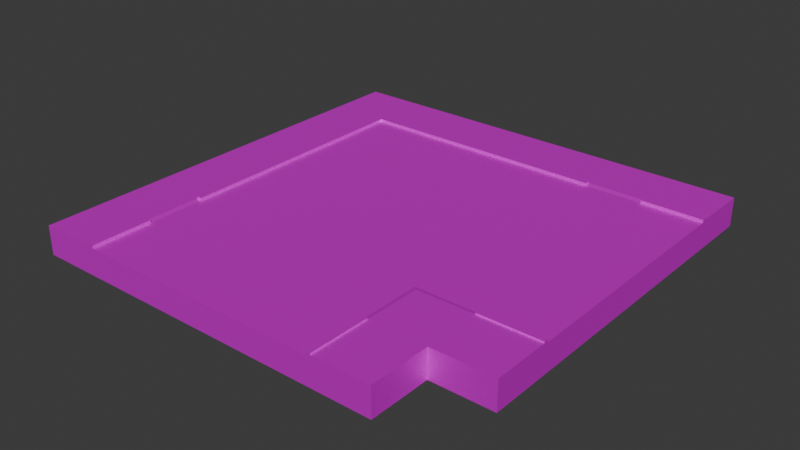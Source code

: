 # Source: big_road_turn.blend  (saved by Blender 4.0.36; exported with 4.5.12 LTS)
import bpy
from mathutils import Matrix  # noqa: F401  (used for matrix-valued properties, if any)

bpy.ops.wm.read_factory_settings(use_empty=True)
scene = bpy.context.scene
scene.name = 'Scene'

# ---- collections
col_collection = bpy.data.collections.new('Collection'); scene.collection.children.link(col_collection)

# ---- images (referenced by path relative to the original .blend; pixels are not part of the script)
import os
ASSET_DIR = os.environ.get("B2B_ASSET_DIR", "")  # directory of the original .blend (textures are referenced by path, not embedded)
HERE = os.path.dirname(os.path.abspath(__file__))  # packed textures are extracted next to this script under _unpacked/

def load_image(name, relpath, width, height, colorspace="sRGB"):
    """Load a texture the original file referenced (path relative to the .blend, or extracted next to this script)."""
    p = next((c for c in (os.path.join(HERE, relpath), os.path.join(ASSET_DIR, relpath)) if relpath and os.path.exists(c)), "")
    if p:
        img = bpy.data.images.load(p, check_existing=True)
        img.name = name
    else:  # same state as the original file: an image datablock whose file is absent (Cycles renders it pink)
        img = bpy.data.images.new(name, width, height)
        img.source = "FILE"
        img.filepath = "//" + (relpath or name)
    img.colorspace_settings.name = colorspace
    return img
img_001_color_basic_road_png_001 = load_image('001_COLOR_BASIC ROAD.png.001', 'textures/001_COLOR_BASIC ROAD.png', 1024, 1024, 'sRGB')

# ---- materials (node trees are filled in below, after node groups)
mat_basic_color_road_001 = bpy.data.materials.new('BASIC COLOR ROAD.001')
mat_basic_color_road_001.use_transparent_shadow = False

# ---- material node trees
mat_basic_color_road_001.use_nodes = True; mat_basic_color_road_001.node_tree.nodes.clear()
_N = mat_basic_color_road_001.node_tree.nodes; _L = mat_basic_color_road_001.node_tree.links
n0 = _N.new('ShaderNodeOutputMaterial'); n0.name = 'Material Output'; n0.location = (300, 300)
n1 = _N.new('ShaderNodeBsdfPrincipled'); n1.name = 'Principled BSDF'; n1.location = (-24, 304)
n1.distribution = 'GGX'
n1.subsurface_method = 'BURLEY'
n1.inputs[1].default_value = 0.5
n1.inputs[3].default_value = 1.45
n1.inputs[13].default_value = 0.0
n1.inputs[20].default_value = 0.0
n1.inputs[27].default_value = (0.0, 0.0, 0.0, 1.0)
n1.inputs[28].default_value = 1.0
n2 = _N.new('ShaderNodeTexImage'); n2.name = 'Image Texture'; n2.location = (-570, 263)
n2.width = 355
n2.image = img_001_color_basic_road_png_001
_L.new(n1.outputs[0], n0.inputs[0])
_L.new(n2.outputs[0], n1.inputs[0])
n0.is_active_output = True

# ---- world
world_world = bpy.data.worlds.new('World'); scene.world = world_world
world_world.use_nodes = True; world_world.node_tree.nodes.clear()
_N = world_world.node_tree.nodes; _L = world_world.node_tree.links
n0 = _N.new('ShaderNodeOutputWorld'); n0.name = 'World Output'; n0.location = (300, 300)
n1 = _N.new('ShaderNodeBackground'); n1.name = 'Background'; n1.location = (10, 300)
n1.inputs[0].default_value = (0.05088, 0.05088, 0.05088, 1.0)
_L.new(n1.outputs[0], n0.inputs[0])
n0.is_active_output = True
world_world.color = (0.05088, 0.05088, 0.05088)
world_world.use_sun_shadow = False
world_world.sun_shadow_jitter_overblur = 0.0

# ---- meshes
me_plane_164 = bpy.data.meshes.new('Plane.164')
me_plane_164.from_pydata([(-12.06, 12.06, 0.3285), (-4.063, 4.063, 0.3285), (3.937, -3.937, 0.3285), (3.937, 4.063, 0.3285), (11.94, -3.937, 0.3285), (7.936, -3.937, 0.3285), (11.94, -3.937, -1.454), (3.937, -11.94, 0.3285), (-4.063, -7.936, 0.3285), (3.937, -7.936, 0.3285), (-4.063, -11.94, 0.3285), (-4.063, -11.94, -1.454), (3.937, -11.94, -1.454), (-4.063, -3.937, 0.3285), (-12.06, -3.937, 0.3285), (-12.06, -11.94, 0.3285), (-12.06, -7.936, 0.3285), (-12.06, -11.94, -1.454), (3.937, 12.06, 0.3285), (11.94, 12.06, 0.3285), (7.936, 4.063, 0.3285), (7.936, 12.06, 0.3285), (11.94, 4.063, 0.3285), (11.94, 4.063, -1.454), (11.94, 12.06, -1.454), (-12.06, 4.063, 0.3285), (-4.063, 12.06, 0.3285), (11.94, -3.937, 0.3285), (3.937, -11.94, 0.3285), (3.937, -3.937, 0.3285), (4.737, -11.94, 0.4166), (4.737, -3.937, 0.3285), (11.94, -4.737, 0.4185), (3.937, -4.737, 0.3285), (4.737, -4.737, 0.4166), (11.94, -4.232, 0.4185), (4.232, -4.232, 0.4164), (4.232, -11.94, 0.4164), (4.232, -4.737, 0.4164), (4.737, -4.232, 0.4166), (7.936, -11.94, 0.4175), (7.936, -3.937, 0.3285), (7.936, -4.737, 0.4175), (7.936, -4.232, 0.4175), (11.94, -4.232, 0.5034), (11.94, -3.937, 0.5034), (7.936, -4.232, 0.5024), (7.936, -3.937, 0.5024), (3.937, -7.936, 0.3285), (4.737, -7.936, 0.4166), (11.94, -7.936, 0.4185), (4.232, -7.936, 0.4164), (7.936, -7.936, 0.4175), (3.937, -11.94, 0.5034), (4.232, -11.94, 0.5035), (4.232, -7.936, 0.5035), (3.937, -7.936, 0.5034), (7.936, -7.936, -1.454), (11.94, -3.937, -1.454), (3.937, -11.94, -1.454), (4.737, -11.94, -1.454), (11.94, -4.737, -1.454), (11.94, -4.232, -1.454), (4.232, -11.94, -1.454), (7.936, -11.94, -1.454), (11.94, -7.936, -1.454), (-16.06, 4.063, 0.4185), (-12.06, 4.063, 0.3285), (-12.36, 4.063, 0.4185), (-12.06, 4.063, 0.5034), (-12.36, 4.063, 0.5034), (-16.06, 4.063, -1.454), (-16.06, -11.94, 0.4185), (-12.06, -11.94, 0.3285), (-12.36, -11.94, 0.4185), (-12.06, -11.94, 0.5034), (-12.36, -11.94, 0.5034), (-16.06, -4.232, 0.4185), (-16.06, -7.937, 0.4185), (-12.06, -7.937, 0.3285), (-12.06, -4.232, 0.3285), (-12.36, -7.937, 0.4185), (-12.36, -4.232, 0.4185), (-12.06, -7.937, 0.5034), (-12.06, -4.232, 0.5034), (-12.36, -7.937, 0.5034), (-12.36, -4.232, 0.5034), (-12.86, -4.232, 0.4185), (-12.86, -7.937, 0.4185), (-16.06, -11.94, -1.454), (-12.06, -11.94, -1.454), (-12.36, -11.94, -1.454), (-16.06, -4.232, -1.454), (-16.06, -7.937, -1.454), (-16.06, 16.06, 0.4185), (-12.06, 12.06, 0.3285), (-12.36, 12.36, 0.4185), (-4.063, 12.06, 0.5034), (-4.063, 12.36, 0.5034), (-12.06, 12.06, 0.5034), (-12.36, 12.36, 0.5034), (-4.063, 16.06, -1.454), (-16.06, 16.06, -1.454), (-4.063, 16.06, 0.4185), (-4.063, 12.06, 0.3285), (-4.063, 12.36, 0.4185), (11.94, 16.06, 0.4185), (11.94, 12.06, 0.3285), (11.94, 12.36, 0.4185), (11.94, 12.06, 0.5034), (11.94, 12.36, 0.5034), (4.231, 16.06, 0.4185), (7.937, 16.06, 0.4185), (7.937, 12.06, 0.3285), (4.231, 12.06, 0.3285), (7.937, 12.36, 0.4185), (4.231, 12.36, 0.4185), (7.937, 12.06, 0.5034), (4.231, 12.06, 0.5034), (7.937, 12.36, 0.5034), (4.231, 12.36, 0.5034), (4.231, 12.86, 0.4185), (7.937, 12.86, 0.4185), (11.94, 16.06, -1.454), (11.94, 12.06, -1.454), (11.94, 12.36, -1.454), (4.231, 16.06, -1.454), (7.937, 16.06, -1.454)], [], [(20, 3, 2, 5), (22, 20, 5, 4), (10, 11, 12, 7), (10, 7, 9, 8), (10, 15, 17, 11), (10, 8, 16, 15), (8, 9, 2, 13), (22, 23, 24, 19), (22, 19, 21, 20), (8, 13, 14, 16), (22, 4, 6, 23), (20, 21, 18, 3), (1, 13, 2, 3), (1, 3, 18, 26), (1, 25, 14, 13), (25, 1, 26, 0), (48, 51, 38, 33), (52, 49, 30, 40), (43, 39, 34, 42), (43, 35, 44, 46), (38, 34, 39, 36), (35, 43, 42, 32), (33, 38, 36, 29), (41, 31, 39, 43), (49, 51, 37, 30), (36, 39, 31, 29), (45, 47, 46, 44), (41, 43, 46, 47), (27, 41, 47, 45), (32, 42, 52, 50), (34, 38, 51, 49), (42, 34, 49, 52), (37, 51, 55, 54), (53, 54, 55, 56), (51, 48, 56, 55), (48, 28, 53, 56), (53, 28, 37, 54), (45, 44, 35, 27), (30, 37, 63, 60), (40, 30, 60, 64), (52, 57, 65, 50), (32, 50, 65, 61), (35, 32, 61, 62), (37, 28, 59, 63), (57, 52, 40, 64), (27, 35, 62, 58), (74, 73, 75, 76), (88, 74, 81), (85, 76, 75, 83), (81, 74, 76, 85), (80, 67, 69, 84), (73, 79, 83, 75), (79, 81, 85, 83), (68, 82, 86, 70), (70, 86, 84, 69), (80, 84, 86, 82), (68, 87, 82), (87, 77, 78, 88), (79, 80, 82, 81), (82, 87, 88, 81), (66, 77, 87, 68), (78, 72, 74, 88), (78, 77, 92, 93), (74, 72, 89, 91), (77, 66, 71, 92), (73, 74, 91, 90), (72, 78, 93, 89), (66, 68, 96, 94), (70, 69, 99, 100), (68, 70, 100, 96), (95, 99, 69, 67), (94, 102, 71, 66), (103, 94, 96, 105), (98, 100, 99, 97), (105, 96, 100, 98), (95, 104, 97, 99), (94, 103, 101, 102), (108, 110, 109, 107), (122, 115, 108), (119, 117, 109, 110), (115, 119, 110, 108), (114, 118, 97, 104), (107, 109, 117, 113), (113, 117, 119, 115), (105, 98, 120, 116), (98, 97, 118, 120), (114, 116, 120, 118), (105, 116, 121), (121, 122, 112, 111), (113, 115, 116, 114), (116, 115, 122, 121), (103, 105, 121, 111), (112, 122, 108, 106), (112, 127, 126, 111), (108, 125, 123, 106), (111, 126, 101, 103), (107, 124, 125, 108), (106, 123, 127, 112)])
_uv = me_plane_164.uv_layers.new(name='UVMap')
_uv.uv.foreach_set('vector', [0.9386, 0.7041, 0.9386, 0.9979, 0.3869, 0.9979, 0.3869, 0.7041, 0.07195, 0.9555, 0.07195, 0.9555, 0.07195, 0.9555, 0.07195, 0.9555, 0.07195, 0.9555, 0.07195, 0.9555, 0.07195, 0.9555, 0.07195, 0.9555, 0.07195, 0.9555, 0.07195, 0.9555, 0.07195, 0.9555, 0.07195, 0.9555, 0.07195, 0.9555, 0.07195, 0.9555, 0.07195, 0.9555, 0.07195, 0.9555, 0.07195, 0.9555, 0.07195, 0.9555, 0.07195, 0.9555, 0.07195, 0.9555, 0.9386, 0.7041, 0.3869, 0.7041, 0.3869, 0.9979, 0.9386, 0.9979, 0.07195, 0.9555, 0.07195, 0.9555, 0.07195, 0.9555, 0.07195, 0.9555, 0.07195, 0.9555, 0.07195, 0.9555, 0.07195, 0.9555, 0.07195, 0.9555, 0.9386, 0.7041, 0.9386, 0.9979, 0.3869, 0.9979, 0.3869, 0.7041, 0.07195, 0.9555, 0.07195, 0.9555, 0.07195, 0.9555, 0.07195, 0.9555, 0.9386, 0.7041, 0.3869, 0.7041, 0.3869, 0.9979, 0.9386, 0.9979, 0.0783, 0.9574, 0.0783, 0.9574, 0.0783, 0.9574, 0.0783, 0.9574, 0.0783, 0.9574, 0.0783, 0.9574, 0.0783, 0.9574, 0.0783, 0.9574, 0.0783, 0.9574, 0.0783, 0.9574, 0.0783, 0.9574, 0.0783, 0.9574, 0.0783, 0.9574, 0.0783, 0.9574, 0.0783, 0.9574, 0.07692, 0.9584, 0.1905, 0.6157, 0.1905, 0.6157, 0.1905, 0.6157, 0.1905, 0.6157, 0.2218, 0.9553, 0.2218, 0.9553, 0.2218, 0.9553, 0.2218, 0.9553, 0.1895, 0.6159, 0.1895, 0.6159, 0.1895, 0.6159, 0.1895, 0.6159, 0.163, 0.9538, 0.163, 0.9538, 0.163, 0.9538, 0.163, 0.9538, 0.1888, 0.6115, 0.1888, 0.6115, 0.1888, 0.6115, 0.1888, 0.6115, 0.2198, 0.9518, 0.2198, 0.9518, 0.2198, 0.9518, 0.2198, 0.9518, 0.1888, 0.6115, 0.1888, 0.6115, 0.1888, 0.6115, 0.1888, 0.6115, 0.1895, 0.6159, 0.1895, 0.6159, 0.1895, 0.6159, 0.1895, 0.6159, 0.2198, 0.9546, 0.2198, 0.9546, 0.2198, 0.9546, 0.2198, 0.9546, 0.1888, 0.6115, 0.1888, 0.6115, 0.1888, 0.6115, 0.1888, 0.6115, 0.163, 0.9538, 0.163, 0.9538, 0.163, 0.9538, 0.163, 0.9538, 0.1635, 0.9532, 0.1635, 0.9532, 0.1635, 0.9532, 0.1635, 0.9532, 0.163, 0.9538, 0.163, 0.9538, 0.163, 0.9538, 0.163, 0.9538, 0.2218, 0.9553, 0.2218, 0.9553, 0.2218, 0.9553, 0.2218, 0.9553, 0.1895, 0.6159, 0.1895, 0.6159, 0.1895, 0.6159, 0.1895, 0.6159, 0.2218, 0.9553, 0.2218, 0.9553, 0.2218, 0.9553, 0.2218, 0.9553, 0.1628, 0.9532, 0.1628, 0.9532, 0.1628, 0.9532, 0.1628, 0.9532, 0.1628, 0.9532, 0.1628, 0.9532, 0.1628, 0.9532, 0.1628, 0.9532, 0.1628, 0.9532, 0.1628, 0.9532, 0.1628, 0.9532, 0.1628, 0.9532, 0.1628, 0.9532, 0.1628, 0.9532, 0.1628, 0.9532, 0.1628, 0.9532, 0.1628, 0.9532, 0.1628, 0.9532, 0.1628, 0.9532, 0.1628, 0.9532, 0.163, 0.9538, 0.163, 0.9538, 0.163, 0.9538, 0.163, 0.9538, 0.2198, 0.9546, 0.2198, 0.9546, 0.2198, 0.9546, 0.2198, 0.9546, 0.2218, 0.9553, 0.2218, 0.9553, 0.2218, 0.9553, 0.2218, 0.9553, 0.2218, 0.9553, 0.2207, 0.9533, 0.2218, 0.9553, 0.2218, 0.9553, 0.2218, 0.9553, 0.2218, 0.9553, 0.2218, 0.9553, 0.2218, 0.9553, 0.2198, 0.9518, 0.2198, 0.9518, 0.2198, 0.9518, 0.2198, 0.9518, 0.1628, 0.9532, 0.1628, 0.9532, 0.1628, 0.9532, 0.1628, 0.9532, 0.2207, 0.9533, 0.2218, 0.9553, 0.2218, 0.9553, 0.2218, 0.9553, 0.163, 0.9538, 0.163, 0.9538, 0.163, 0.9538, 0.163, 0.9538, 0.1638, 0.953, 0.1638, 0.953, 0.1638, 0.953, 0.1638, 0.953, 0.2184, 0.9543, 0.2184, 0.9543, 0.2184, 0.9543, 0.1638, 0.953, 0.1638, 0.953, 0.1638, 0.953, 0.1638, 0.953, 0.1638, 0.953, 0.1638, 0.953, 0.1638, 0.953, 0.1638, 0.953, 0.1638, 0.953, 0.1638, 0.953, 0.1638, 0.953, 0.1638, 0.953, 0.1638, 0.953, 0.1638, 0.953, 0.1638, 0.953, 0.1638, 0.953, 0.1638, 0.953, 0.1638, 0.953, 0.1638, 0.953, 0.1638, 0.953, 0.1638, 0.953, 0.1638, 0.953, 0.1638, 0.953, 0.1638, 0.953, 0.1638, 0.953, 0.1638, 0.953, 0.1638, 0.953, 0.1638, 0.953, 0.1638, 0.953, 0.1638, 0.953, 0.1638, 0.953, 0.1638, 0.953, 0.2184, 0.9543, 0.2184, 0.9543, 0.2184, 0.9543, 0.2196, 0.9531, 0.2196, 0.9536, 0.2196, 0.9536, 0.2196, 0.9531, 0.1903, 0.6167, 0.1903, 0.6167, 0.1903, 0.6167, 0.1903, 0.6167, 0.1903, 0.6167, 0.1903, 0.6174, 0.1903, 0.6174, 0.1903, 0.6167, 0.2184, 0.9543, 0.2184, 0.9543, 0.2184, 0.9543, 0.2184, 0.9543, 0.2184, 0.9543, 0.2184, 0.9543, 0.2184, 0.9543, 0.2184, 0.9543, 0.2196, 0.9536, 0.2196, 0.9536, 0.2196, 0.9536, 0.2196, 0.9536, 0.2184, 0.9543, 0.2184, 0.9543, 0.2184, 0.9543, 0.2184, 0.9543, 0.2184, 0.9543, 0.2184, 0.9543, 0.2184, 0.9543, 0.2184, 0.9543, 0.1638, 0.953, 0.1638, 0.953, 0.1638, 0.953, 0.1638, 0.953, 0.2184, 0.9543, 0.2184, 0.9543, 0.2184, 0.9543, 0.2184, 0.9543, 0.2168, 0.9525, 0.2168, 0.9525, 0.2168, 0.9525, 0.2168, 0.9525, 0.1667, 0.9497, 0.1667, 0.9497, 0.1667, 0.9497, 0.1667, 0.9497, 0.1667, 0.9497, 0.1667, 0.9497, 0.1667, 0.9497, 0.1667, 0.9497, 0.1667, 0.9497, 0.1667, 0.9497, 0.1667, 0.9497, 0.1667, 0.9497, 0.2168, 0.9525, 0.2168, 0.9525, 0.2168, 0.9525, 0.2168, 0.9525, 0.2168, 0.9525, 0.2168, 0.9525, 0.2168, 0.9525, 0.2168, 0.9525, 0.1667, 0.9497, 0.1667, 0.9497, 0.1667, 0.9497, 0.1667, 0.9497, 0.1667, 0.9497, 0.1667, 0.9497, 0.1667, 0.9497, 0.1667, 0.9497, 0.1667, 0.9497, 0.1667, 0.9497, 0.1667, 0.9497, 0.1667, 0.9497, 0.2168, 0.9525, 0.2168, 0.9525, 0.2168, 0.9525, 0.2168, 0.9525, 0.1638, 0.953, 0.1638, 0.953, 0.1638, 0.953, 0.1638, 0.953, 0.2184, 0.9543, 0.2184, 0.9543, 0.2184, 0.9543, 0.1638, 0.953, 0.1638, 0.953, 0.1638, 0.953, 0.1638, 0.953, 0.1638, 0.953, 0.1638, 0.953, 0.1638, 0.953, 0.1638, 0.953, 0.1638, 0.953, 0.1638, 0.953, 0.1638, 0.953, 0.1638, 0.953, 0.1638, 0.953, 0.1638, 0.953, 0.1638, 0.953, 0.1638, 0.953, 0.1638, 0.953, 0.1638, 0.953, 0.1638, 0.953, 0.1638, 0.953, 0.1638, 0.953, 0.1638, 0.953, 0.1638, 0.953, 0.1638, 0.953, 0.1638, 0.953, 0.1638, 0.953, 0.1638, 0.953, 0.1638, 0.953, 0.1638, 0.953, 0.1638, 0.953, 0.1638, 0.953, 0.1638, 0.953, 0.2184, 0.9543, 0.2184, 0.9543, 0.2184, 0.9543, 0.2196, 0.9531, 0.2196, 0.9531, 0.2196, 0.9536, 0.2196, 0.9536, 0.1903, 0.6167, 0.1903, 0.6167, 0.1903, 0.6167, 0.1903, 0.6167, 0.1903, 0.6167, 0.1903, 0.6167, 0.1903, 0.6174, 0.1903, 0.6174, 0.2184, 0.9543, 0.2184, 0.9543, 0.2184, 0.9543, 0.2184, 0.9543, 0.2184, 0.9543, 0.2184, 0.9543, 0.2184, 0.9543, 0.2184, 0.9543, 0.2196, 0.9536, 0.2196, 0.9536, 0.2196, 0.9536, 0.2196, 0.9536, 0.2184, 0.9543, 0.2184, 0.9543, 0.2184, 0.9543, 0.2184, 0.9543, 0.2184, 0.9543, 0.2184, 0.9543, 0.2184, 0.9543, 0.2184, 0.9543, 0.1638, 0.953, 0.1638, 0.953, 0.1638, 0.953, 0.1638, 0.953, 0.2184, 0.9543, 0.2184, 0.9543, 0.2184, 0.9543, 0.2184, 0.9543])
me_plane_164.materials.append(mat_basic_color_road_001)
me_plane_164.use_remesh_fix_poles = True
me_plane_164.use_remesh_preserve_attributes = False
me_plane_164.use_mirror_vertex_groups = False
me_plane_164.update()

# ---- objects
ob_big_road_turn_col = bpy.data.objects.new('big_road_turn-col', me_plane_164)

# ---- transforms, parenting, visibility, modifiers, constraints
ob_big_road_turn_col.location = (0.0, 0.0, 1.466)
ob_big_road_turn_col.lineart.crease_threshold = 0.0

# ---- collection membership
col_collection.objects.link(ob_big_road_turn_col)

# ---- scene / render settings (as saved in the file)
scene.frame_start = 1; scene.frame_end = 250; scene.frame_set(1)
scene.render.engine = 'BLENDER_EEVEE_NEXT'
scene.cycles.sampling_pattern = 'TABULATED_SOBOL'
bpy.context.view_layer.update()

# ---- added for rendering (the .blend has no active camera and no usable light): camera, sun
cam_auto = bpy.data.cameras.new('AutoCamera')
cam_auto.lens = 50.0
cam_auto.sensor_width = 36.0
cam_auto.clip_end = 1000.0
ob_auto_camera = bpy.data.objects.new('AutoCamera', cam_auto)
scene.collection.objects.link(ob_auto_camera)
ob_auto_camera.location = (34.6177, -41.9538, 30.3354)
ob_auto_camera.rotation_euler = (1.09748, -7.21219e-08, 0.694738)
scene.camera = ob_auto_camera
light_auto_sun = bpy.data.lights.new('AutoSun', 'SUN')
light_auto_sun.energy = 3.0
light_auto_sun.angle = 0.0523599
ob_auto_sun = bpy.data.objects.new('AutoSun', light_auto_sun)
scene.collection.objects.link(ob_auto_sun)
ob_auto_sun.rotation_euler = (0.872665, 0.174533, 0.523599)
bpy.context.view_layer.update()
